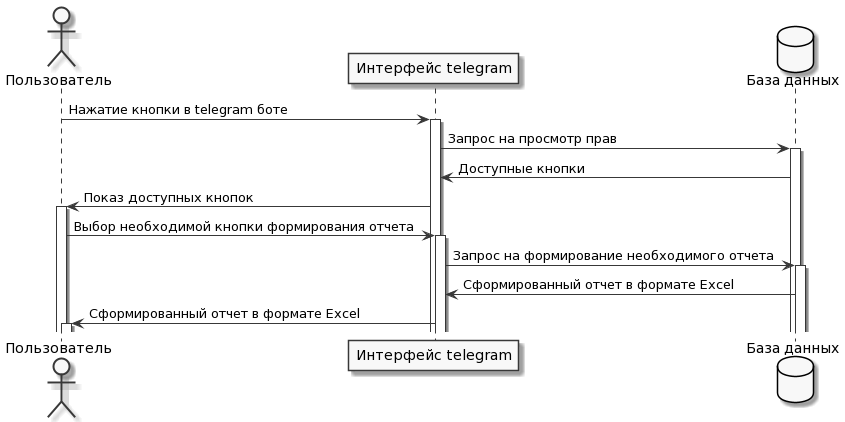

The diagram above was rendered by PlantUML. Its source (embedded in the PNG):
@startuml
skinparam monochrome true

actor "Пользователь" as dev
participant "Интерфейс telegram" as int
database "База данных" as bd

dev -> int : Нажатие кнопки в telegram боте
activate int


int -> bd : Запрос на просмотр прав
activate bd
bd -> int : Доступные кнопки

int -> dev : Показ доступных кнопок
activate dev

dev -> int : Выбор необходимой кнопки формирования отчета
activate int

int -> bd : Запрос на формирование необходимого отчета
activate bd
bd -> int : Сформированный отчет в формате Excel

int -> dev : Сформированный отчет в формате Excel 
activate dev
@enduml